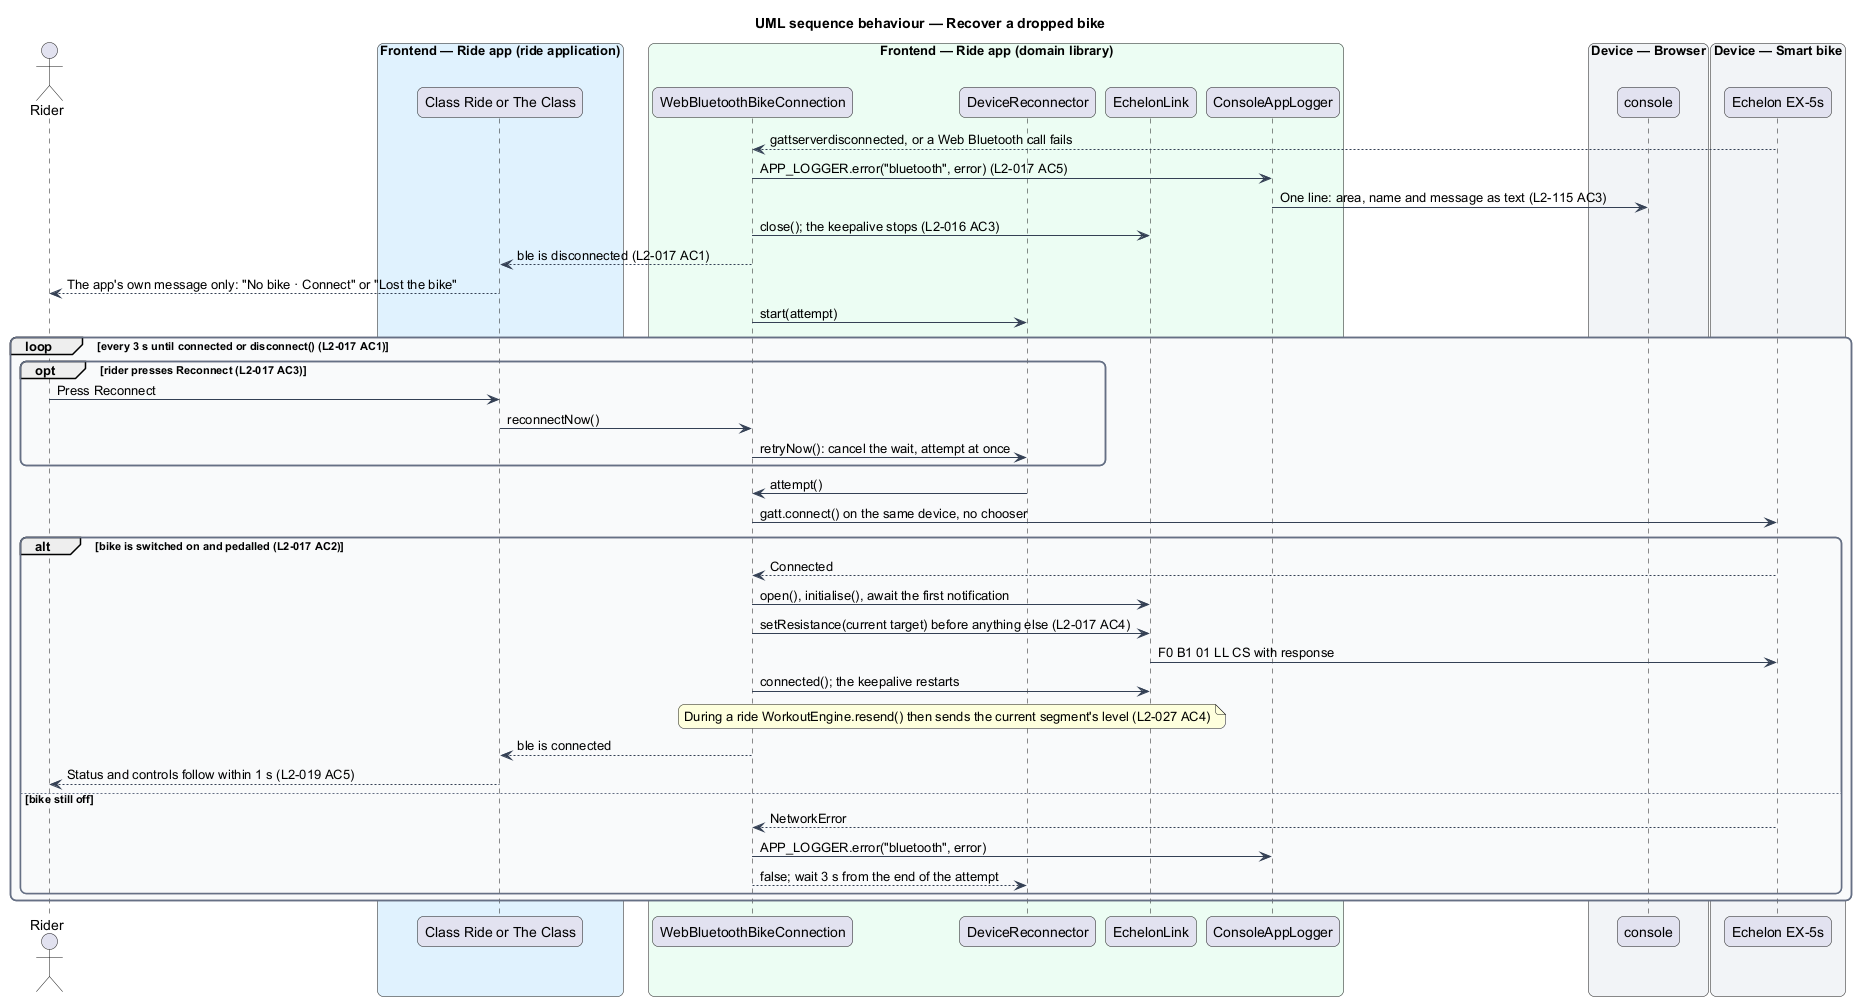

The diagram above was rendered by PlantUML. Its source (embedded in the PNG):
@startuml
title UML sequence behaviour — Recover a dropped bike
skinparam backgroundColor #FFFFFF
skinparam shadowing false
skinparam roundcorner 12
skinparam defaultFontName Arial
skinparam ArrowColor #344054
skinparam rectangle {
  BorderColor #344054
  FontColor #101828
}
skinparam package {
  BorderColor #667085
  FontColor #101828
  BackgroundColor #F9FAFB
}
actor "Rider" as rider
box "Frontend — Ride app (ride application)" #E0F2FE
  participant "Class Ride or The Class" as screen
end box
box "Frontend — Ride app (domain library)" #ECFDF3
  participant "WebBluetoothBikeConnection" as conn
  participant "DeviceReconnector" as recon
  participant "EchelonLink" as link
  participant "ConsoleAppLogger" as logger
end box
box "Device — Browser" #F2F4F7
  participant "console" as console
end box
box "Device — Smart bike" #F2F4F7
  participant "Echelon EX-5s" as bike
end box
bike --> conn : gattserverdisconnected, or a Web Bluetooth call fails
conn -> logger : APP_LOGGER.error("bluetooth", error) (L2-017 AC5)
logger -> console : One line: area, name and message as text (L2-115 AC3)
conn -> link : close(); the keepalive stops (L2-016 AC3)
conn --> screen : ble is disconnected (L2-017 AC1)
screen --> rider : The app's own message only: "No bike · Connect" or "Lost the bike"
conn -> recon : start(attempt)
loop every 3 s until connected or disconnect() (L2-017 AC1)
  opt rider presses Reconnect (L2-017 AC3)
    rider -> screen : Press Reconnect
    screen -> conn : reconnectNow()
    conn -> recon : retryNow(): cancel the wait, attempt at once
  end
  recon -> conn : attempt()
  conn -> bike : gatt.connect() on the same device, no chooser
  alt bike is switched on and pedalled (L2-017 AC2)
    bike --> conn : Connected
    conn -> link : open(), initialise(), await the first notification
    conn -> link : setResistance(current target) before anything else (L2-017 AC4)
    link -> bike : F0 B1 01 LL CS with response
    conn -> link : connected(); the keepalive restarts
    note over conn, link : During a ride WorkoutEngine.resend() then sends the current segment's level (L2-027 AC4)
    conn --> screen : ble is connected
    screen --> rider : Status and controls follow within 1 s (L2-019 AC5)
  else bike still off
    bike --> conn : NetworkError
    conn -> logger : APP_LOGGER.error("bluetooth", error)
    conn --> recon : false; wait 3 s from the end of the attempt
  end
end
@enduml